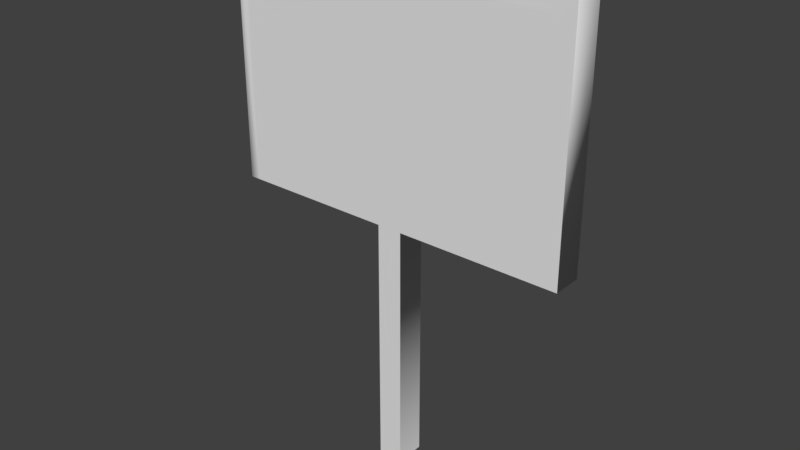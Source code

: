 # Source: sign2.blend  (saved by Blender 3.6.11; exported with 4.5.12 LTS)
import bpy
from mathutils import Matrix  # noqa: F401  (used for matrix-valued properties, if any)

bpy.ops.wm.read_factory_settings(use_empty=True)
scene = bpy.context.scene
scene.name = 'Scene'

# ---- collections
col_collection_1 = bpy.data.collections.new('Collection 1'); scene.collection.children.link(col_collection_1)

# ---- world
world_world = bpy.data.worlds.new('World'); scene.world = world_world
world_world.color = (0.05088, 0.05088, 0.05088)
world_world.use_sun_shadow = False
world_world.sun_shadow_jitter_overblur = 0.0
world_world.cycles.sampling_method = 'MANUAL'

# ---- meshes
me_ent_prop_001 = bpy.data.meshes.new('ent_prop.001')
me_ent_prop_001.from_pydata([(0.03787, 0.0, 0.04469), (0.03787, 0.762, 0.04469), (-0.03787, 0.0, 0.04469), (-0.03787, 0.762, 0.04469), (0.03787, 0.0, -0.04469), (0.03787, 0.762, -0.04469), (-0.03787, 0.0, -0.04469), (-0.03787, 0.762, -0.04469), (0.5272, 0.762, -0.04469), (0.5272, 0.762, 0.04469), (0.5272, 1.512, -0.04469), (0.5272, 1.512, 0.04469), (-0.5272, 1.512, -0.04469), (-0.5272, 1.512, 0.04469), (-0.5272, 0.762, -0.04469), (-0.5272, 0.762, 0.04469), (-0.4949, 1.437, 0.04469), (-0.4949, 0.762, 0.04469), (0.5272, 1.512, 0.04469), (0.4949, 1.437, 0.04469), (0.5272, 0.762, 0.04469), (0.4949, 0.762, 0.04469), (-0.4949, 1.437, 0.04469), (-0.4949, 0.762, 0.04469), (0.4949, 1.437, 0.04469), (0.4949, 0.762, 0.04469), (0.03787, 0.0, 0.04469), (0.03787, 0.762, 0.04469), (-0.03787, 0.0, 0.04469), (-0.03787, 0.762, 0.04469)], [], [(2, 3, 7, 6), (1, 0, 4, 5), (9, 8, 10, 11), (11, 10, 12, 13), (13, 12, 14, 15), (13, 15, 17, 16), (13, 16, 19, 18), (18, 19, 21, 20), (23, 25, 24, 22), (26, 27, 29, 28)])
me_ent_prop_001.polygons.foreach_set('use_smooth', [True] * 10)
_ca = me_ent_prop_001.color_attributes.new('Color', 'FLOAT_COLOR', 'POINT')
_ca.data.foreach_set('color', [1.0, 1.0, 1.0, 1.0, 1.0, 1.0, 1.0, 1.0, 1.0, 1.0, 1.0, 1.0, 1.0, 1.0, 1.0, 1.0, 1.0, 1.0, 1.0, 1.0, 1.0, 1.0, 1.0, 1.0, 1.0, 1.0, 1.0, 1.0, 1.0, 1.0, 1.0, 1.0, 1.0, 1.0, 1.0, 1.0, 1.0, 1.0, 1.0, 1.0, 1.0, 1.0, 1.0, 1.0, 1.0, 1.0, 1.0, 1.0, 0.1195, 0.1195, 0.1195, 1.0, 0.1195, 0.1195, 0.1195, 1.0, 0.1195, 0.1195, 0.1195, 1.0, 0.1195, 0.1195, 0.1195, 1.0, 0.1195, 0.1195, 0.1195, 1.0, 0.1195, 0.1195, 0.1195, 1.0, 1.0, 1.0, 1.0, 1.0, 1.0, 1.0, 1.0, 1.0, 1.0, 1.0, 1.0, 1.0, 1.0, 1.0, 1.0, 1.0, 0.7024, 0.5616, 0.7874, 1.0, 0.7024, 0.5616, 0.7874, 1.0, 0.7594, 0.5548, 0.7676, 1.0, 0.7441, 0.5648, 0.799, 1.0, 0.7746, 0.5529, 0.7619, 1.0, 0.7037, 0.5614, 0.787, 1.0, 0.76, 0.5588, 0.7806, 1.0, 0.7024, 0.5616, 0.7874, 1.0])
me_ent_prop_001.use_paint_bone_selection = False
me_ent_prop_001.use_paint_mask = True
me_ent_prop_001.update()
me_ent_prop_001.normals_split_custom_set([tuple(v) for v in zip(*[iter([-1.0, 0.0, 0.0, -0.5735, -0.8192, -0.0001177, -0.5735, -0.8192, 0.0, -1.0, 0.0, 0.0, 0.5735, -0.8192, 0.0, 1.0, 0.0, 0.0, 1.0, 0.0, 0.0, 0.5735, -0.8192, 0.0001177, 0.5735, -0.8192, -3.932e-05, 0.4975, -0.7107, -0.4975, 0.4975, 0.7107, -0.4975, 0.5735, 0.8192, 0.0001432, 0.5735, 0.8192, 0.0001432, 0.4975, 0.7107, -0.4975, -0.4975, 0.7106, -0.4975, -0.4981, 0.7098, 0.4981, -0.4981, 0.7098, 0.4981, -0.4975, 0.7106, -0.4975, -0.7071, -0.0002712, -0.7071, -0.6507, -0.02509, 0.759, -0.4981, 0.7098, 0.4981, -0.6507, -0.02509, 0.759, -8.081e-08, 2.613e-09, 1.0, -4.691e-08, 1.517e-09, 1.0, -0.4981, 0.7098, 0.4981, -4.691e-08, 1.517e-09, 1.0, 4.691e-08, 1.517e-09, 1.0, 2.089e-08, 6.755e-10, 1.0, 2.089e-08, 6.755e-10, 1.0, 4.691e-08, 1.517e-09, 1.0, 8.081e-08, 2.613e-09, 1.0, 8.081e-08, 2.613e-09, 1.0, 0.0, 0.0, 1.0, 0.0, 0.0, 1.0, 0.0, 0.0, 1.0, 0.0, 0.0, 1.0, 0.0, 0.0, 1.0, 0.0, 0.0, 1.0, 0.0, 0.0, 1.0, 0.0, 0.0, 1.0])] * 3)])

# ---- objects
ob_ent_prop_001 = bpy.data.objects.new('ent_prop.001', me_ent_prop_001)

# ---- transforms, parenting, visibility, modifiers, constraints
ob_ent_prop_001.location = (0.0, 0.0, 0.0)
ob_ent_prop_001.rotation_euler = (1.571, -0.0, 0.0)

# ---- collection membership
scene.collection.objects.link(ob_ent_prop_001)

# ---- scene / render settings (as saved in the file)
scene.frame_start = 1; scene.frame_end = 250; scene.frame_set(0)
scene.render.engine = 'BLENDER_EEVEE_NEXT'
scene.render.resolution_percentage = 50
scene.render.dither_intensity = 0.0
scene.cycles.use_denoising = False
scene.cycles.samples = 128
scene.cycles.sampling_pattern = 'TABULATED_SOBOL'
scene.cycles.use_adaptive_sampling = False
scene.cycles.use_light_tree = False
scene.cycles.blur_glossy = 0.0
scene.cycles.sample_clamp_indirect = 0.0
scene.view_settings.view_transform = 'Standard'
bpy.context.view_layer.update()

# ---- added for rendering (the .blend has no active camera and no usable light): camera, sun
cam_auto = bpy.data.cameras.new('AutoCamera')
cam_auto.lens = 50.0
cam_auto.sensor_width = 36.0
cam_auto.clip_end = 1000.0
ob_auto_camera = bpy.data.objects.new('AutoCamera', cam_auto)
scene.collection.objects.link(ob_auto_camera)
ob_auto_camera.location = (1.7078, -2.04936, 2.12243)
ob_auto_camera.rotation_euler = (1.09748, -7.21219e-08, 0.694738)
scene.camera = ob_auto_camera
light_auto_sun = bpy.data.lights.new('AutoSun', 'SUN')
light_auto_sun.energy = 3.0
light_auto_sun.angle = 0.0523599
ob_auto_sun = bpy.data.objects.new('AutoSun', light_auto_sun)
scene.collection.objects.link(ob_auto_sun)
ob_auto_sun.rotation_euler = (0.872665, 0.174533, 0.523599)
bpy.context.view_layer.update()
